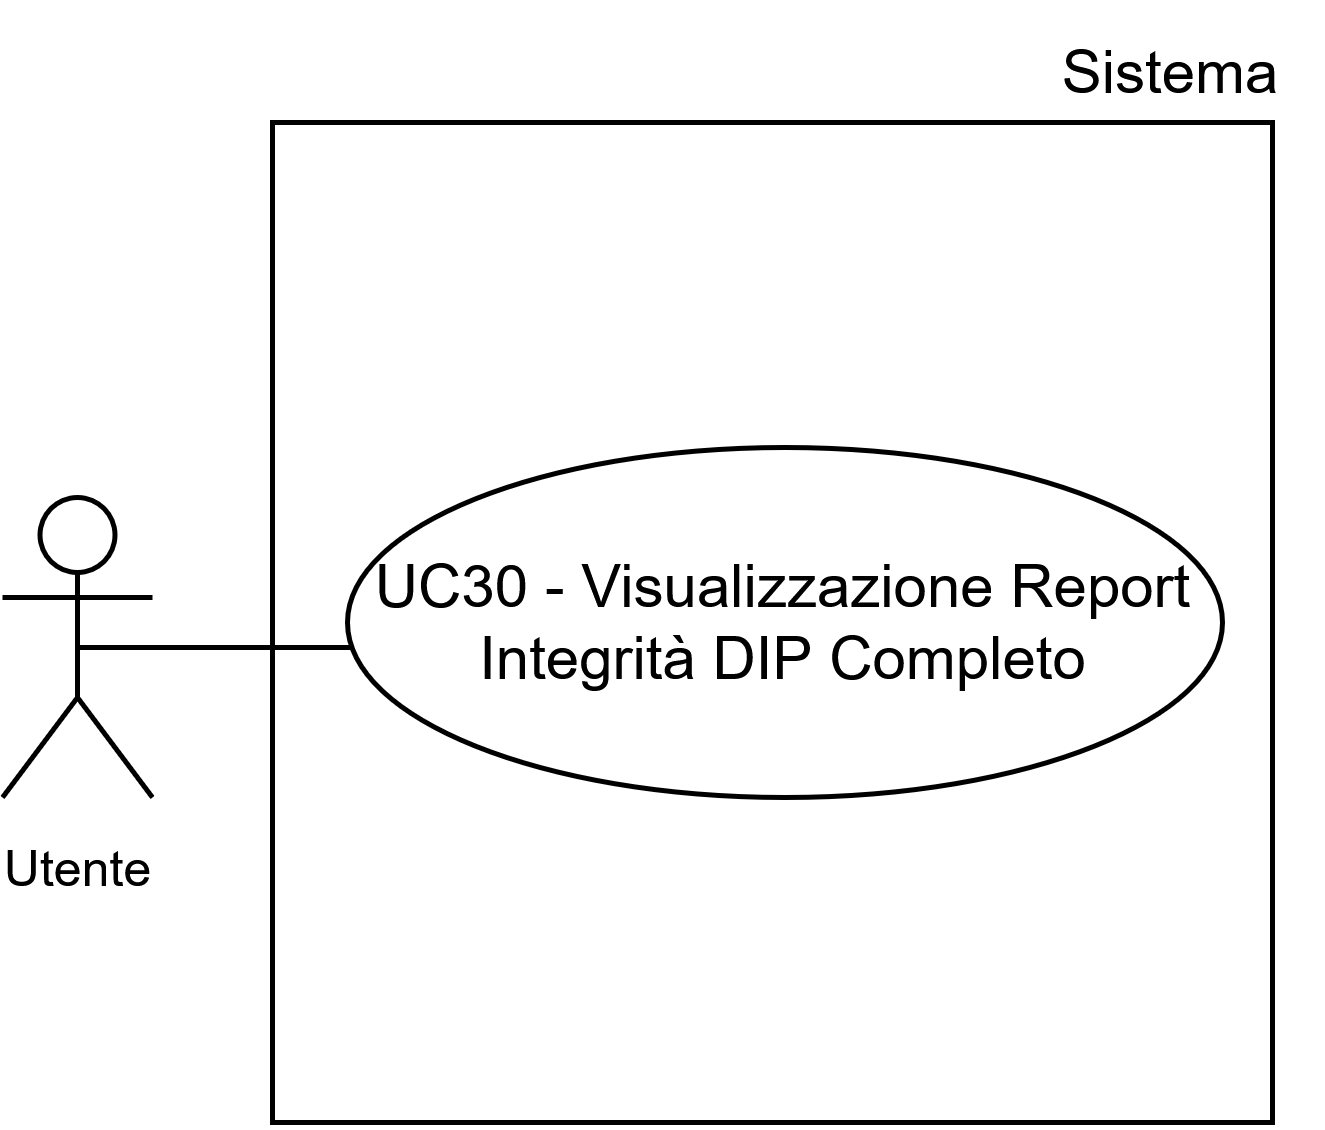

The diagram above was exported from draw.io. Its source (the exported page's mxGraphModel, read from the mxfile embedded in the PNG):
<mxGraphModel dx="1665" dy="751" grid="1" gridSize="10" guides="1" tooltips="1" connect="1" arrows="1" fold="1" page="1" pageScale="1" pageWidth="1169" pageHeight="827" math="0" shadow="0">
  <root>
    <mxCell id="0" />
    <mxCell id="1" parent="0" />
    <mxCell id="2" parent="1" style="whiteSpace=wrap;html=1;aspect=fixed;" value="" vertex="1">
      <mxGeometry height="200" width="200" x="220" y="105" as="geometry" />
    </mxCell>
    <mxCell id="3" parent="1" style="shape=umlActor;verticalLabelPosition=bottom;verticalAlign=top;html=1;outlineConnect=0;" value="&lt;font style=&quot;font-size: 10px;&quot;&gt;Utente&lt;/font&gt;" vertex="1">
      <mxGeometry height="60" width="30" x="166" y="180" as="geometry" />
    </mxCell>
    <mxCell id="4" edge="1" parent="1" source="3" style="endArrow=none;html=1;rounded=0;exitX=0.5;exitY=0.5;exitDx=0;exitDy=0;exitPerimeter=0;" value="">
      <mxGeometry height="50" relative="1" width="50" as="geometry">
        <mxPoint x="510" y="220" as="sourcePoint" />
        <mxPoint x="250" y="210" as="targetPoint" />
      </mxGeometry>
    </mxCell>
    <mxCell id="5" parent="1" style="ellipse;whiteSpace=wrap;html=1;" value="&lt;span data-path-to-node=&quot;4,2,0&quot; data-index-in-node=&quot;49&quot;&gt;UC30 - Visualizzazione Report Integrità DIP Completo&lt;/span&gt;" vertex="1">
      <mxGeometry height="70" width="175" x="235" y="170" as="geometry" />
    </mxCell>
    <mxCell id="6" parent="1" style="text;html=1;whiteSpace=wrap;strokeColor=none;fillColor=none;align=center;verticalAlign=middle;rounded=0;fontSize=10;" value="&lt;font style=&quot;font-size: 12px;&quot;&gt;Sistema&lt;/font&gt;" vertex="1">
      <mxGeometry height="30" width="60" x="370" y="80.25" as="geometry" />
    </mxCell>
  </root>
</mxGraphModel>